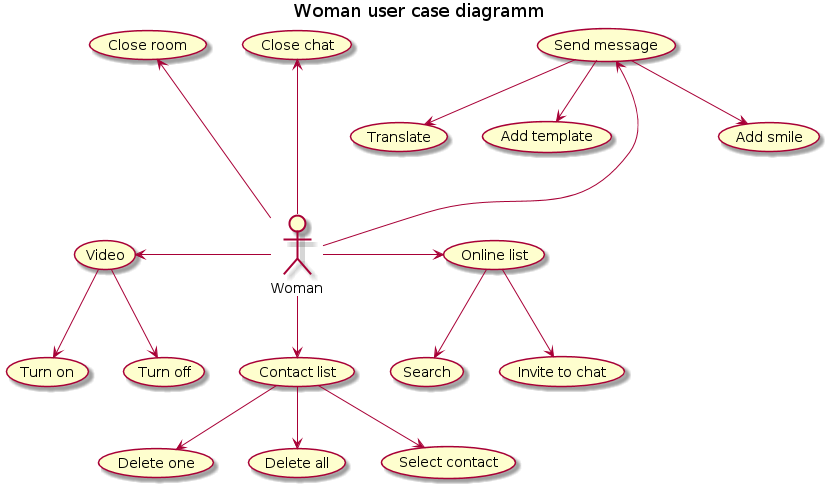

The diagram above was rendered by PlantUML. Its source (embedded in the PNG):
@startuml
    title Woman user case diagramm
    Woman --> (Contact list)
    (Contact list) --> (Delete one)
    (Contact list) --> (Delete all)
    (Contact list) --> (Select contact)
    Woman -right-->  (Online list)
    (Online list) --> (Invite to chat)
    (Online list) --> (Search)
    Woman -left-->  (Video)
    (Video) --> (Turn on)
    (Video) --> (Turn off)
    Woman -up-->  (Send message)
    (Send message) --> (Add smile)
    (Send message) --> (Translate)
    (Send message) --> (Add template)
    Woman -up-->  (Close chat)
    Woman -up-->  (Close room)

@enduml